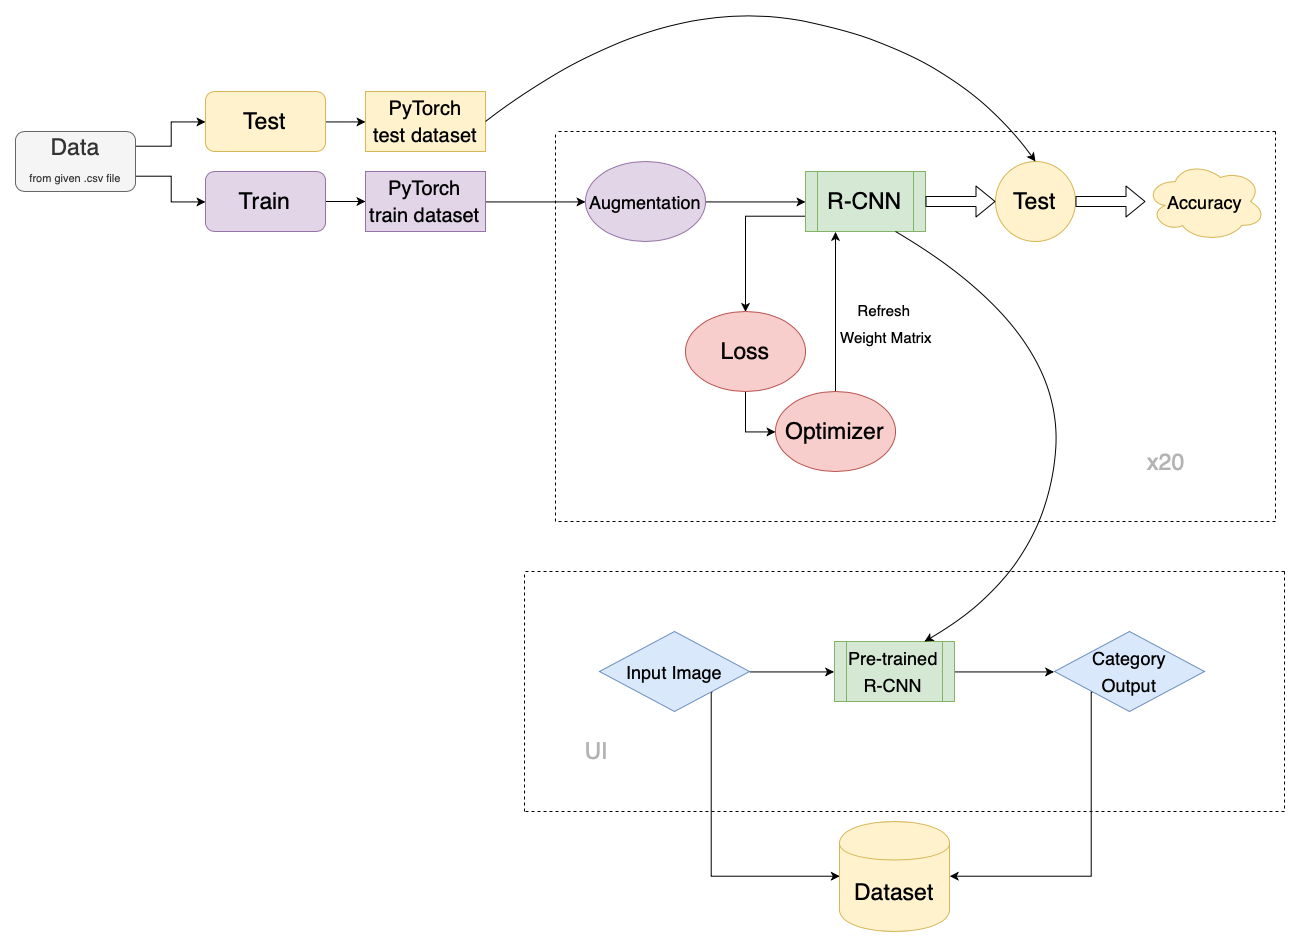

The diagram above was exported from draw.io. Its source (the exported page's mxGraphModel, read from the mxfile embedded in the PNG):
<mxGraphModel dx="1330" dy="981" grid="1" gridSize="10" guides="1" tooltips="1" connect="1" arrows="1" fold="1" page="1" pageScale="1" pageWidth="4681" pageHeight="3300" math="0" shadow="0">
  <root>
    <mxCell id="0" />
    <mxCell id="1" parent="0" />
    <mxCell id="WQM_BsGFoo_ochVcYzbP-10" style="edgeStyle=orthogonalEdgeStyle;rounded=0;orthogonalLoop=1;jettySize=auto;html=1;exitX=1;exitY=0.25;exitDx=0;exitDy=0;entryX=0;entryY=0.5;entryDx=0;entryDy=0;fontSize=23;" parent="1" source="zO6ib6FCjT0CYvOK5ec_-1" target="zO6ib6FCjT0CYvOK5ec_-2" edge="1">
      <mxGeometry relative="1" as="geometry" />
    </mxCell>
    <mxCell id="WQM_BsGFoo_ochVcYzbP-11" style="edgeStyle=orthogonalEdgeStyle;rounded=0;orthogonalLoop=1;jettySize=auto;html=1;exitX=1;exitY=0.75;exitDx=0;exitDy=0;entryX=0;entryY=0.5;entryDx=0;entryDy=0;fontSize=23;" parent="1" source="zO6ib6FCjT0CYvOK5ec_-1" target="zO6ib6FCjT0CYvOK5ec_-3" edge="1">
      <mxGeometry relative="1" as="geometry" />
    </mxCell>
    <mxCell id="zO6ib6FCjT0CYvOK5ec_-1" value="&lt;font style=&quot;font-size: 23px&quot;&gt;Data&lt;/font&gt;&lt;br style=&quot;font-size: 23px&quot;&gt;&lt;font style=&quot;font-size: 11px&quot;&gt;from given .csv file&lt;/font&gt;" style="rounded=1;whiteSpace=wrap;html=1;fontSize=23;fillColor=#f5f5f5;strokeColor=#666666;fontColor=#333333;" parent="1" vertex="1">
      <mxGeometry x="120" y="200" width="120" height="60" as="geometry" />
    </mxCell>
    <mxCell id="WQM_BsGFoo_ochVcYzbP-13" style="edgeStyle=orthogonalEdgeStyle;rounded=0;orthogonalLoop=1;jettySize=auto;html=1;exitX=1;exitY=0.5;exitDx=0;exitDy=0;entryX=0;entryY=0.5;entryDx=0;entryDy=0;fontSize=23;" parent="1" source="zO6ib6FCjT0CYvOK5ec_-2" target="zO6ib6FCjT0CYvOK5ec_-4" edge="1">
      <mxGeometry relative="1" as="geometry" />
    </mxCell>
    <mxCell id="zO6ib6FCjT0CYvOK5ec_-2" value="&lt;font style=&quot;font-size: 23px&quot;&gt;Test&lt;/font&gt;" style="rounded=1;whiteSpace=wrap;html=1;fontSize=23;fillColor=#fff2cc;strokeColor=#d6b656;" parent="1" vertex="1">
      <mxGeometry x="310" y="160" width="120" height="60" as="geometry" />
    </mxCell>
    <mxCell id="WQM_BsGFoo_ochVcYzbP-14" value="" style="edgeStyle=orthogonalEdgeStyle;rounded=0;orthogonalLoop=1;jettySize=auto;html=1;fontSize=23;" parent="1" source="zO6ib6FCjT0CYvOK5ec_-3" target="zO6ib6FCjT0CYvOK5ec_-5" edge="1">
      <mxGeometry relative="1" as="geometry" />
    </mxCell>
    <mxCell id="zO6ib6FCjT0CYvOK5ec_-3" value="Train" style="rounded=1;whiteSpace=wrap;html=1;fontSize=23;fillColor=#e1d5e7;strokeColor=#9673a6;" parent="1" vertex="1">
      <mxGeometry x="310" y="240" width="120" height="60" as="geometry" />
    </mxCell>
    <mxCell id="zO6ib6FCjT0CYvOK5ec_-4" value="&lt;font style=&quot;font-size: 20px&quot;&gt;PyTorch&lt;br&gt;test dataset&lt;/font&gt;" style="rounded=0;whiteSpace=wrap;html=1;fontSize=23;fillColor=#fff2cc;strokeColor=#d6b656;" parent="1" vertex="1">
      <mxGeometry x="470" y="160" width="120" height="60" as="geometry" />
    </mxCell>
    <mxCell id="WQM_BsGFoo_ochVcYzbP-63" style="edgeStyle=orthogonalEdgeStyle;rounded=0;orthogonalLoop=1;jettySize=auto;html=1;exitX=1;exitY=0.5;exitDx=0;exitDy=0;entryX=0;entryY=0.5;entryDx=0;entryDy=0;fontSize=23;fontColor=#B3B3B3;" parent="1" source="zO6ib6FCjT0CYvOK5ec_-5" target="WQM_BsGFoo_ochVcYzbP-2" edge="1">
      <mxGeometry relative="1" as="geometry" />
    </mxCell>
    <mxCell id="zO6ib6FCjT0CYvOK5ec_-5" value="&lt;font style=&quot;font-size: 20px&quot;&gt;PyTorch&lt;br&gt;train dataset&lt;/font&gt;" style="rounded=0;whiteSpace=wrap;html=1;fontSize=23;fillColor=#e1d5e7;strokeColor=#9673a6;" parent="1" vertex="1">
      <mxGeometry x="470" y="240" width="120" height="60" as="geometry" />
    </mxCell>
    <mxCell id="WQM_BsGFoo_ochVcYzbP-18" style="edgeStyle=orthogonalEdgeStyle;rounded=0;orthogonalLoop=1;jettySize=auto;html=1;exitX=1;exitY=0.5;exitDx=0;exitDy=0;entryX=0;entryY=0.5;entryDx=0;entryDy=0;fontSize=23;" parent="1" source="WQM_BsGFoo_ochVcYzbP-2" target="WQM_BsGFoo_ochVcYzbP-5" edge="1">
      <mxGeometry relative="1" as="geometry" />
    </mxCell>
    <mxCell id="WQM_BsGFoo_ochVcYzbP-2" value="&lt;font style=&quot;font-size: 18px&quot;&gt;Augmentation&lt;/font&gt;" style="ellipse;whiteSpace=wrap;html=1;fontSize=23;fillColor=#e1d5e7;strokeColor=#9673a6;" parent="1" vertex="1">
      <mxGeometry x="690" y="230" width="120" height="80" as="geometry" />
    </mxCell>
    <mxCell id="WQM_BsGFoo_ochVcYzbP-22" style="edgeStyle=orthogonalEdgeStyle;rounded=0;orthogonalLoop=1;jettySize=auto;html=1;exitX=0;exitY=0.75;exitDx=0;exitDy=0;entryX=0.5;entryY=0;entryDx=0;entryDy=0;fontSize=23;" parent="1" source="WQM_BsGFoo_ochVcYzbP-5" target="WQM_BsGFoo_ochVcYzbP-6" edge="1">
      <mxGeometry relative="1" as="geometry" />
    </mxCell>
    <mxCell id="WQM_BsGFoo_ochVcYzbP-5" value="R-CNN" style="shape=process;whiteSpace=wrap;html=1;backgroundOutline=1;fontSize=23;fillColor=#d5e8d4;strokeColor=#82b366;" parent="1" vertex="1">
      <mxGeometry x="910" y="240" width="120" height="60" as="geometry" />
    </mxCell>
    <mxCell id="WQM_BsGFoo_ochVcYzbP-23" style="edgeStyle=orthogonalEdgeStyle;rounded=0;orthogonalLoop=1;jettySize=auto;html=1;exitX=0.5;exitY=1;exitDx=0;exitDy=0;entryX=0;entryY=0.5;entryDx=0;entryDy=0;fontSize=23;" parent="1" source="WQM_BsGFoo_ochVcYzbP-6" target="WQM_BsGFoo_ochVcYzbP-7" edge="1">
      <mxGeometry relative="1" as="geometry" />
    </mxCell>
    <mxCell id="WQM_BsGFoo_ochVcYzbP-6" value="Loss" style="ellipse;whiteSpace=wrap;html=1;fontSize=23;fillColor=#f8cecc;strokeColor=#b85450;" parent="1" vertex="1">
      <mxGeometry x="790" y="380" width="120" height="80" as="geometry" />
    </mxCell>
    <mxCell id="WQM_BsGFoo_ochVcYzbP-21" style="edgeStyle=orthogonalEdgeStyle;rounded=0;orthogonalLoop=1;jettySize=auto;html=1;exitX=0.5;exitY=0;exitDx=0;exitDy=0;entryX=0.25;entryY=1;entryDx=0;entryDy=0;fontSize=23;" parent="1" source="WQM_BsGFoo_ochVcYzbP-7" target="WQM_BsGFoo_ochVcYzbP-5" edge="1">
      <mxGeometry relative="1" as="geometry" />
    </mxCell>
    <mxCell id="WQM_BsGFoo_ochVcYzbP-7" value="Optimizer" style="ellipse;whiteSpace=wrap;html=1;fontSize=23;fillColor=#f8cecc;strokeColor=#b85450;" parent="1" vertex="1">
      <mxGeometry x="880" y="460" width="120" height="80" as="geometry" />
    </mxCell>
    <mxCell id="WQM_BsGFoo_ochVcYzbP-9" value="Test" style="ellipse;whiteSpace=wrap;html=1;aspect=fixed;fontSize=23;fillColor=#fff2cc;strokeColor=#d6b656;" parent="1" vertex="1">
      <mxGeometry x="1100" y="230" width="80" height="80" as="geometry" />
    </mxCell>
    <mxCell id="WQM_BsGFoo_ochVcYzbP-29" value="" style="shape=flexArrow;endArrow=classic;html=1;exitX=1;exitY=0.5;exitDx=0;exitDy=0;entryX=0;entryY=0.5;entryDx=0;entryDy=0;fontSize=23;" parent="1" source="WQM_BsGFoo_ochVcYzbP-5" target="WQM_BsGFoo_ochVcYzbP-9" edge="1">
      <mxGeometry width="50" height="50" relative="1" as="geometry">
        <mxPoint x="940" y="610" as="sourcePoint" />
        <mxPoint x="990" y="560" as="targetPoint" />
      </mxGeometry>
    </mxCell>
    <mxCell id="WQM_BsGFoo_ochVcYzbP-33" value="" style="shape=flexArrow;endArrow=classic;html=1;exitX=1;exitY=0.5;exitDx=0;exitDy=0;fontSize=23;" parent="1" source="WQM_BsGFoo_ochVcYzbP-9" target="WQM_BsGFoo_ochVcYzbP-34" edge="1">
      <mxGeometry width="50" height="50" relative="1" as="geometry">
        <mxPoint x="940" y="610" as="sourcePoint" />
        <mxPoint x="1420" y="270" as="targetPoint" />
      </mxGeometry>
    </mxCell>
    <mxCell id="WQM_BsGFoo_ochVcYzbP-34" value="&lt;font style=&quot;font-size: 18px&quot;&gt;Accuracy&lt;/font&gt;" style="ellipse;shape=cloud;whiteSpace=wrap;html=1;fontSize=23;fillColor=#fff2cc;strokeColor=#d6b656;" parent="1" vertex="1">
      <mxGeometry x="1250" y="230" width="120" height="80" as="geometry" />
    </mxCell>
    <mxCell id="WQM_BsGFoo_ochVcYzbP-35" value="" style="endArrow=none;dashed=1;html=1;fontSize=23;" parent="1" edge="1">
      <mxGeometry width="50" height="50" relative="1" as="geometry">
        <mxPoint x="660" y="590" as="sourcePoint" />
        <mxPoint x="660" y="200" as="targetPoint" />
      </mxGeometry>
    </mxCell>
    <mxCell id="WQM_BsGFoo_ochVcYzbP-36" value="" style="endArrow=none;dashed=1;html=1;fontSize=23;" parent="1" edge="1">
      <mxGeometry width="50" height="50" relative="1" as="geometry">
        <mxPoint x="1380" y="590" as="sourcePoint" />
        <mxPoint x="660" y="590" as="targetPoint" />
      </mxGeometry>
    </mxCell>
    <mxCell id="WQM_BsGFoo_ochVcYzbP-37" value="" style="endArrow=none;dashed=1;html=1;fontSize=23;" parent="1" edge="1">
      <mxGeometry width="50" height="50" relative="1" as="geometry">
        <mxPoint x="1380" y="200" as="sourcePoint" />
        <mxPoint x="1380" y="590" as="targetPoint" />
      </mxGeometry>
    </mxCell>
    <mxCell id="WQM_BsGFoo_ochVcYzbP-38" value="" style="endArrow=none;dashed=1;html=1;fontSize=23;" parent="1" edge="1">
      <mxGeometry width="50" height="50" relative="1" as="geometry">
        <mxPoint x="1380" y="200" as="sourcePoint" />
        <mxPoint x="660" y="200" as="targetPoint" />
      </mxGeometry>
    </mxCell>
    <mxCell id="WQM_BsGFoo_ochVcYzbP-39" value="&lt;font style=&quot;font-size: 15px&quot;&gt;Refresh&amp;nbsp;&lt;br&gt;Weight Matrix&lt;/font&gt;" style="text;html=1;strokeColor=none;fillColor=none;align=center;verticalAlign=middle;whiteSpace=wrap;rounded=0;fontSize=23;" parent="1" vertex="1">
      <mxGeometry x="940" y="360" width="100" height="60" as="geometry" />
    </mxCell>
    <mxCell id="WQM_BsGFoo_ochVcYzbP-40" value="&lt;font style=&quot;font-size: 23px;&quot; color=&quot;#b3b3b3&quot;&gt;x20&lt;/font&gt;" style="text;html=1;strokeColor=none;fillColor=none;align=center;verticalAlign=middle;whiteSpace=wrap;rounded=0;fontSize=23;" parent="1" vertex="1">
      <mxGeometry x="1250" y="520" width="40" height="20" as="geometry" />
    </mxCell>
    <mxCell id="WQM_BsGFoo_ochVcYzbP-46" style="edgeStyle=orthogonalEdgeStyle;rounded=0;orthogonalLoop=1;jettySize=auto;html=1;exitX=1;exitY=0.5;exitDx=0;exitDy=0;entryX=0;entryY=0.5;entryDx=0;entryDy=0;fontSize=23;" parent="1" source="WQM_BsGFoo_ochVcYzbP-41" target="WQM_BsGFoo_ochVcYzbP-43" edge="1">
      <mxGeometry relative="1" as="geometry" />
    </mxCell>
    <mxCell id="WQM_BsGFoo_ochVcYzbP-41" value="&lt;font style=&quot;font-size: 18px&quot;&gt;Pre-trained&lt;br&gt;R-CNN&lt;/font&gt;" style="shape=process;whiteSpace=wrap;html=1;backgroundOutline=1;fontSize=23;fillColor=#d5e8d4;strokeColor=#82b366;" parent="1" vertex="1">
      <mxGeometry x="939" y="710" width="120" height="60" as="geometry" />
    </mxCell>
    <mxCell id="WQM_BsGFoo_ochVcYzbP-45" style="edgeStyle=orthogonalEdgeStyle;rounded=0;orthogonalLoop=1;jettySize=auto;html=1;exitX=1;exitY=0.5;exitDx=0;exitDy=0;entryX=0;entryY=0.5;entryDx=0;entryDy=0;fontSize=23;" parent="1" source="WQM_BsGFoo_ochVcYzbP-42" target="WQM_BsGFoo_ochVcYzbP-41" edge="1">
      <mxGeometry relative="1" as="geometry" />
    </mxCell>
    <mxCell id="WQM_BsGFoo_ochVcYzbP-49" style="edgeStyle=orthogonalEdgeStyle;rounded=0;orthogonalLoop=1;jettySize=auto;html=1;exitX=1;exitY=1;exitDx=0;exitDy=0;entryX=0;entryY=0.5;entryDx=0;entryDy=0;fontSize=23;" parent="1" source="WQM_BsGFoo_ochVcYzbP-42" target="WQM_BsGFoo_ochVcYzbP-44" edge="1">
      <mxGeometry relative="1" as="geometry">
        <Array as="points">
          <mxPoint x="816" y="945" />
        </Array>
      </mxGeometry>
    </mxCell>
    <mxCell id="WQM_BsGFoo_ochVcYzbP-42" value="&lt;font style=&quot;font-size: 18px&quot;&gt;Input Image&lt;/font&gt;" style="rhombus;whiteSpace=wrap;html=1;fontSize=23;fillColor=#dae8fc;strokeColor=#6c8ebf;" parent="1" vertex="1">
      <mxGeometry x="704" y="700" width="150" height="80" as="geometry" />
    </mxCell>
    <mxCell id="WQM_BsGFoo_ochVcYzbP-51" style="edgeStyle=orthogonalEdgeStyle;rounded=0;orthogonalLoop=1;jettySize=auto;html=1;exitX=0;exitY=1;exitDx=0;exitDy=0;entryX=1;entryY=0.5;entryDx=0;entryDy=0;fontSize=23;" parent="1" source="WQM_BsGFoo_ochVcYzbP-43" target="WQM_BsGFoo_ochVcYzbP-44" edge="1">
      <mxGeometry relative="1" as="geometry">
        <Array as="points">
          <mxPoint x="1196" y="945" />
        </Array>
      </mxGeometry>
    </mxCell>
    <mxCell id="WQM_BsGFoo_ochVcYzbP-43" value="&lt;font style=&quot;font-size: 18px&quot;&gt;Category&lt;br&gt;Output&lt;/font&gt;" style="rhombus;whiteSpace=wrap;html=1;fontSize=23;fillColor=#dae8fc;strokeColor=#6c8ebf;" parent="1" vertex="1">
      <mxGeometry x="1159" y="700" width="150" height="80" as="geometry" />
    </mxCell>
    <mxCell id="WQM_BsGFoo_ochVcYzbP-44" value="Dataset" style="shape=cylinder;whiteSpace=wrap;html=1;boundedLbl=1;backgroundOutline=1;fontSize=23;fillColor=#fff2cc;strokeColor=#d6b656;" parent="1" vertex="1">
      <mxGeometry x="944" y="890" width="110" height="110" as="geometry" />
    </mxCell>
    <mxCell id="WQM_BsGFoo_ochVcYzbP-52" value="" style="endArrow=none;dashed=1;html=1;fontSize=23;" parent="1" edge="1">
      <mxGeometry width="50" height="50" relative="1" as="geometry">
        <mxPoint x="629" y="880" as="sourcePoint" />
        <mxPoint x="629" y="640" as="targetPoint" />
      </mxGeometry>
    </mxCell>
    <mxCell id="WQM_BsGFoo_ochVcYzbP-53" value="" style="endArrow=none;dashed=1;html=1;fontSize=23;" parent="1" edge="1">
      <mxGeometry width="50" height="50" relative="1" as="geometry">
        <mxPoint x="1389" y="880" as="sourcePoint" />
        <mxPoint x="629" y="880" as="targetPoint" />
      </mxGeometry>
    </mxCell>
    <mxCell id="WQM_BsGFoo_ochVcYzbP-54" value="" style="endArrow=none;dashed=1;html=1;fontSize=23;" parent="1" edge="1">
      <mxGeometry width="50" height="50" relative="1" as="geometry">
        <mxPoint x="1389" y="640" as="sourcePoint" />
        <mxPoint x="629" y="640" as="targetPoint" />
      </mxGeometry>
    </mxCell>
    <mxCell id="WQM_BsGFoo_ochVcYzbP-55" value="" style="endArrow=none;dashed=1;html=1;fontSize=23;" parent="1" edge="1">
      <mxGeometry width="50" height="50" relative="1" as="geometry">
        <mxPoint x="1389" y="640" as="sourcePoint" />
        <mxPoint x="1389" y="880" as="targetPoint" />
      </mxGeometry>
    </mxCell>
    <mxCell id="WQM_BsGFoo_ochVcYzbP-61" value="" style="curved=1;endArrow=classic;html=1;fontSize=23;entryX=0.75;entryY=0;entryDx=0;entryDy=0;exitX=0.75;exitY=1;exitDx=0;exitDy=0;" parent="1" source="WQM_BsGFoo_ochVcYzbP-5" target="WQM_BsGFoo_ochVcYzbP-41" edge="1">
      <mxGeometry width="50" height="50" relative="1" as="geometry">
        <mxPoint x="120" y="1070" as="sourcePoint" />
        <mxPoint x="170" y="1020" as="targetPoint" />
        <Array as="points">
          <mxPoint x="1170" y="400" />
          <mxPoint x="1150" y="640" />
        </Array>
      </mxGeometry>
    </mxCell>
    <mxCell id="WQM_BsGFoo_ochVcYzbP-64" value="" style="curved=1;endArrow=classic;html=1;fontSize=23;fontColor=#B3B3B3;exitX=1;exitY=0.5;exitDx=0;exitDy=0;entryX=0.5;entryY=0;entryDx=0;entryDy=0;" parent="1" source="zO6ib6FCjT0CYvOK5ec_-4" target="WQM_BsGFoo_ochVcYzbP-9" edge="1">
      <mxGeometry width="50" height="50" relative="1" as="geometry">
        <mxPoint x="120" y="1070" as="sourcePoint" />
        <mxPoint x="170" y="1020" as="targetPoint" />
        <Array as="points">
          <mxPoint x="760" y="60" />
          <mxPoint x="1060" y="120" />
        </Array>
      </mxGeometry>
    </mxCell>
    <mxCell id="RPo507o9A4imKL53bPWJ-1" value="&lt;font style=&quot;font-size: 23px&quot; color=&quot;#b3b3b3&quot;&gt;UI&lt;/font&gt;" style="text;html=1;strokeColor=none;fillColor=none;align=center;verticalAlign=middle;whiteSpace=wrap;rounded=0;fontSize=23;" vertex="1" parent="1">
      <mxGeometry x="680" y="810" width="40" height="20" as="geometry" />
    </mxCell>
  </root>
</mxGraphModel>